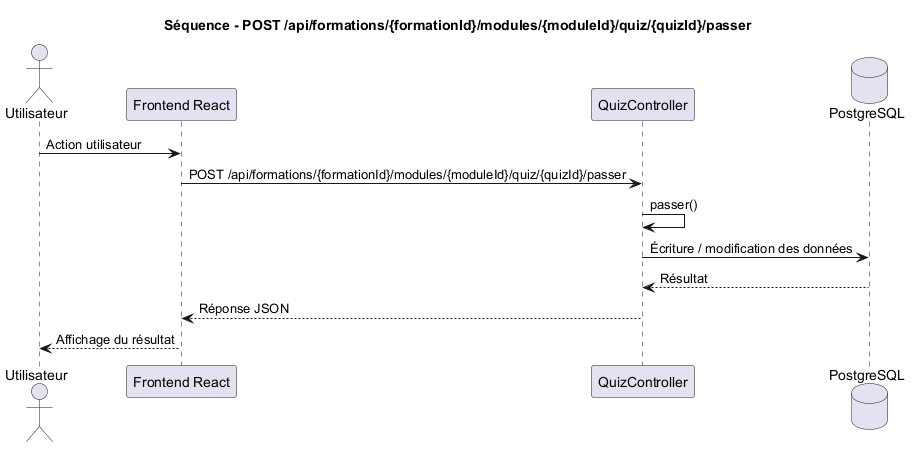

The diagram above was rendered by PlantUML. Its source (embedded in the PNG):
@startuml
title Séquence - POST /api/formations/{formationId}/modules/{moduleId}/quiz/{quizId}/passer

actor Utilisateur
participant "Frontend React" as Frontend
participant "QuizController" as Controller
database "PostgreSQL" as DB

Utilisateur -> Frontend : Action utilisateur
Frontend -> Controller : POST /api/formations/{formationId}/modules/{moduleId}/quiz/{quizId}/passer
Controller -> Controller : passer()
Controller -> DB : Écriture / modification des données
DB --> Controller : Résultat
Controller --> Frontend : Réponse JSON
Frontend --> Utilisateur : Affichage du résultat

@enduml